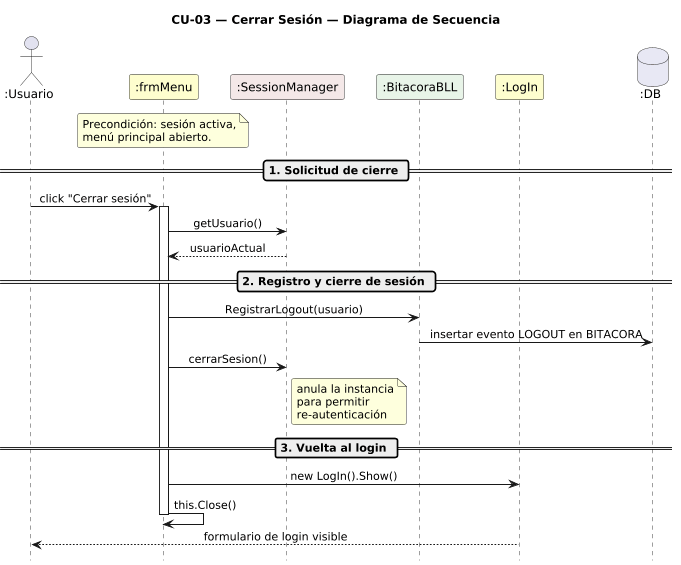

The diagram above was rendered by PlantUML. Its source (embedded in the PNG):
@startuml DiagramaSecuencia_CU03_CerrarSesion

title CU-03 — Cerrar Sesión — Diagrama de Secuencia

skinparam shadowing false
skinparam roundcorner 6
skinparam sequenceArrowThickness 1.2
skinparam ParticipantPadding 14
skinparam sequenceMessageAlign center
hide footbox
scale 0.85

' ─────────────────────────────────────────
' Participantes en orden de aparición
' ─────────────────────────────────────────
actor       ":Usuario"        as U
participant ":frmMenu"        as FM #FEFECE
participant ":SessionManager" as SM #F4E8E8
participant ":BitacoraBLL"    as BB #E8F4E8
participant ":LogIn"          as L  #FEFECE
database    ":DB"             as DB #E8E8F4

note over FM
  Precondición: sesión activa,
  menú principal abierto.
end note

== 1. Solicitud de cierre ==

U -> FM : click "Cerrar sesión"
activate FM

FM -> SM : getUsuario()
SM --> FM : usuarioActual

== 2. Registro y cierre de sesión ==

FM -> BB : RegistrarLogout(usuario)
BB -> DB : insertar evento LOGOUT en BITACORA

FM -> SM : cerrarSesion()
note right of SM
  anula la instancia
  para permitir
  re-autenticación
end note

== 3. Vuelta al login ==

FM -> L : new LogIn().Show()
FM -> FM : this.Close()
deactivate FM

L --> U : formulario de login visible

@enduml